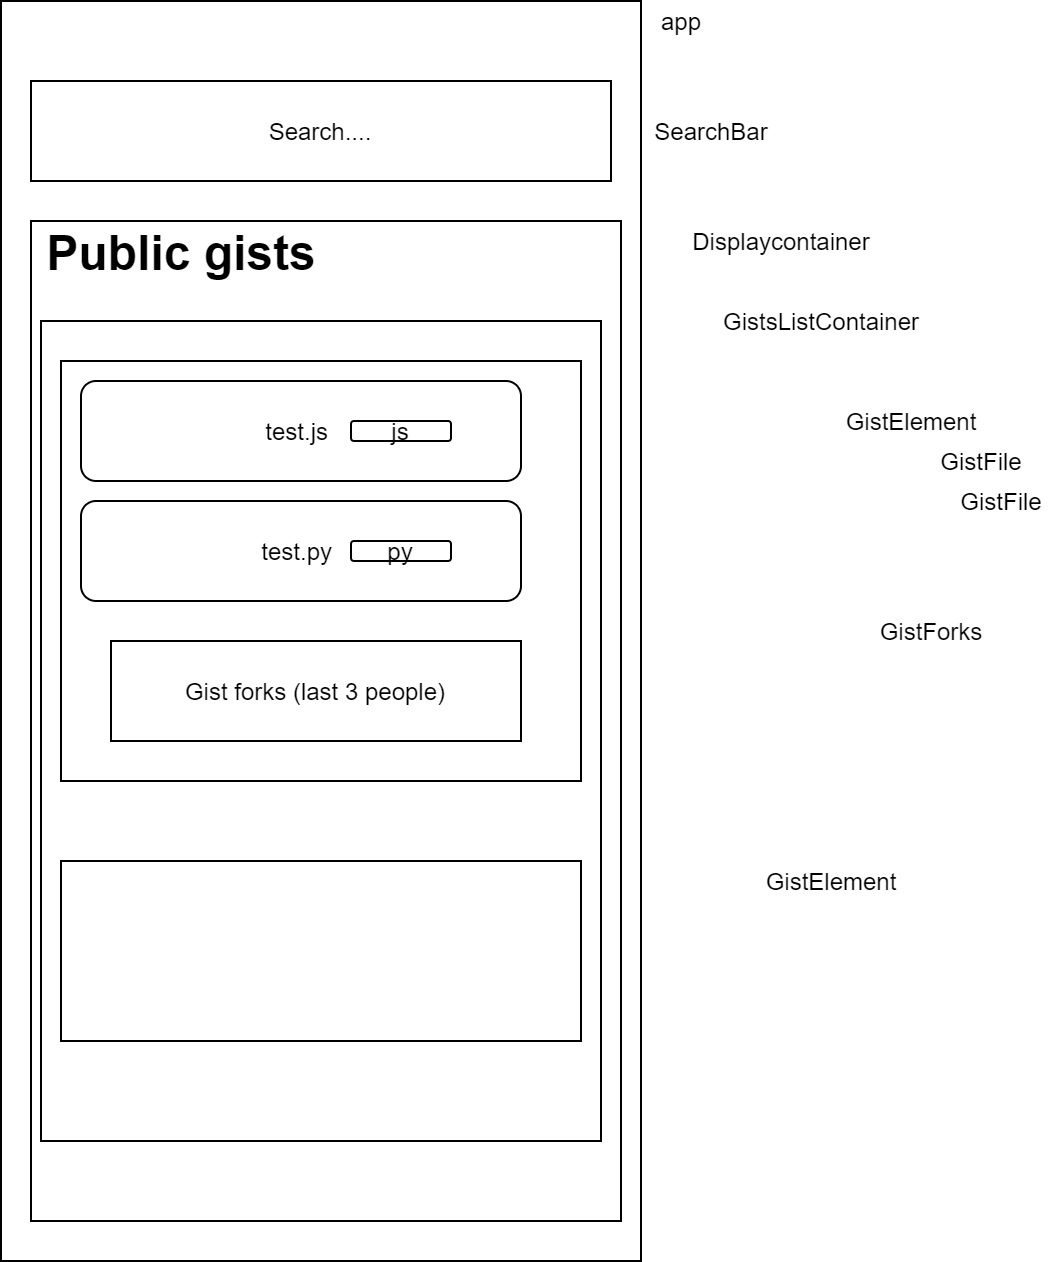

The diagram above was exported from draw.io. Its source (the exported page's mxGraphModel, read from the mxfile embedded in the PNG):
<mxGraphModel dx="1221" dy="644" grid="1" gridSize="10" guides="1" tooltips="1" connect="1" arrows="1" fold="1" page="1" pageScale="1" pageWidth="850" pageHeight="1100" math="0" shadow="0">
  <root>
    <mxCell id="0" />
    <mxCell id="1" parent="0" />
    <mxCell id="ywlaI0sLyTXKUuZhpLvI-1" value="" style="rounded=0;whiteSpace=wrap;html=1;" vertex="1" parent="1">
      <mxGeometry x="250" y="60" width="320" height="630" as="geometry" />
    </mxCell>
    <mxCell id="ywlaI0sLyTXKUuZhpLvI-2" value="app" style="text;html=1;align=center;verticalAlign=middle;resizable=0;points=[];autosize=1;strokeColor=none;fillColor=none;" vertex="1" parent="1">
      <mxGeometry x="570" y="60" width="40" height="20" as="geometry" />
    </mxCell>
    <mxCell id="ywlaI0sLyTXKUuZhpLvI-3" value="Search...." style="rounded=0;whiteSpace=wrap;html=1;" vertex="1" parent="1">
      <mxGeometry x="265" y="100" width="290" height="50" as="geometry" />
    </mxCell>
    <mxCell id="ywlaI0sLyTXKUuZhpLvI-4" value="SearchBar" style="text;html=1;align=center;verticalAlign=middle;resizable=0;points=[];autosize=1;strokeColor=none;fillColor=none;" vertex="1" parent="1">
      <mxGeometry x="570" y="115" width="70" height="20" as="geometry" />
    </mxCell>
    <mxCell id="ywlaI0sLyTXKUuZhpLvI-5" value="" style="rounded=0;whiteSpace=wrap;html=1;align=left;" vertex="1" parent="1">
      <mxGeometry x="265" y="170" width="295" height="500" as="geometry" />
    </mxCell>
    <mxCell id="ywlaI0sLyTXKUuZhpLvI-6" value="Displaycontainer" style="text;html=1;align=center;verticalAlign=middle;resizable=0;points=[];autosize=1;strokeColor=none;fillColor=none;" vertex="1" parent="1">
      <mxGeometry x="590" y="170" width="100" height="20" as="geometry" />
    </mxCell>
    <mxCell id="ywlaI0sLyTXKUuZhpLvI-7" value="&lt;h1 style=&quot;font-family: , &amp;#34;blinkmacsystemfont&amp;#34; , &amp;#34;segoe ui&amp;#34; , &amp;#34;roboto&amp;#34; , &amp;#34;oxygen&amp;#34; , &amp;#34;ubuntu&amp;#34; , &amp;#34;cantarell&amp;#34; , &amp;#34;fira sans&amp;#34; , &amp;#34;droid sans&amp;#34; , &amp;#34;helvetica neue&amp;#34; , sans-serif&quot;&gt;&lt;font style=&quot;font-size: 24px&quot;&gt;Public gists&lt;/font&gt;&lt;/h1&gt;&lt;div style=&quot;font-size: 24px&quot;&gt;&lt;br&gt;&lt;/div&gt;&lt;div style=&quot;font-family: , &amp;#34;blinkmacsystemfont&amp;#34; , &amp;#34;segoe ui&amp;#34; , &amp;#34;roboto&amp;#34; , &amp;#34;oxygen&amp;#34; , &amp;#34;ubuntu&amp;#34; , &amp;#34;cantarell&amp;#34; , &amp;#34;fira sans&amp;#34; , &amp;#34;droid sans&amp;#34; , &amp;#34;helvetica neue&amp;#34; , sans-serif ; font-size: medium&quot;&gt;&lt;div&gt;&lt;/div&gt;&lt;/div&gt;" style="text;html=1;align=center;verticalAlign=middle;resizable=0;points=[];autosize=1;strokeColor=none;fillColor=none;" vertex="1" parent="1">
      <mxGeometry x="265" y="170" width="150" height="60" as="geometry" />
    </mxCell>
    <mxCell id="ywlaI0sLyTXKUuZhpLvI-8" value="" style="rounded=0;whiteSpace=wrap;html=1;" vertex="1" parent="1">
      <mxGeometry x="270" y="220" width="280" height="410" as="geometry" />
    </mxCell>
    <mxCell id="ywlaI0sLyTXKUuZhpLvI-9" value="GistsListContainer" style="text;html=1;align=center;verticalAlign=middle;resizable=0;points=[];autosize=1;strokeColor=none;fillColor=none;" vertex="1" parent="1">
      <mxGeometry x="605" y="210" width="110" height="20" as="geometry" />
    </mxCell>
    <mxCell id="ywlaI0sLyTXKUuZhpLvI-10" value="" style="rounded=0;whiteSpace=wrap;html=1;" vertex="1" parent="1">
      <mxGeometry x="280" y="240" width="260" height="210" as="geometry" />
    </mxCell>
    <mxCell id="ywlaI0sLyTXKUuZhpLvI-11" value="" style="rounded=0;whiteSpace=wrap;html=1;" vertex="1" parent="1">
      <mxGeometry x="280" y="490" width="260" height="90" as="geometry" />
    </mxCell>
    <mxCell id="ywlaI0sLyTXKUuZhpLvI-13" value="GistElement" style="text;html=1;align=center;verticalAlign=middle;resizable=0;points=[];autosize=1;strokeColor=none;fillColor=none;" vertex="1" parent="1">
      <mxGeometry x="625" y="490" width="80" height="20" as="geometry" />
    </mxCell>
    <mxCell id="ywlaI0sLyTXKUuZhpLvI-16" value="test.js&amp;nbsp;" style="rounded=1;whiteSpace=wrap;html=1;" vertex="1" parent="1">
      <mxGeometry x="290" y="250" width="220" height="50" as="geometry" />
    </mxCell>
    <mxCell id="ywlaI0sLyTXKUuZhpLvI-17" value="js" style="rounded=1;whiteSpace=wrap;html=1;" vertex="1" parent="1">
      <mxGeometry x="425" y="270" width="50" height="10" as="geometry" />
    </mxCell>
    <mxCell id="ywlaI0sLyTXKUuZhpLvI-18" value="test.py&amp;nbsp;" style="rounded=1;whiteSpace=wrap;html=1;" vertex="1" parent="1">
      <mxGeometry x="290" y="310" width="220" height="50" as="geometry" />
    </mxCell>
    <mxCell id="ywlaI0sLyTXKUuZhpLvI-20" value="py" style="rounded=1;whiteSpace=wrap;html=1;" vertex="1" parent="1">
      <mxGeometry x="425" y="330" width="50" height="10" as="geometry" />
    </mxCell>
    <mxCell id="ywlaI0sLyTXKUuZhpLvI-23" value="GistFile" style="text;html=1;align=center;verticalAlign=middle;resizable=0;points=[];autosize=1;strokeColor=none;fillColor=none;" vertex="1" parent="1">
      <mxGeometry x="710" y="280" width="60" height="20" as="geometry" />
    </mxCell>
    <mxCell id="ywlaI0sLyTXKUuZhpLvI-24" value="GistFile" style="text;html=1;align=center;verticalAlign=middle;resizable=0;points=[];autosize=1;strokeColor=none;fillColor=none;" vertex="1" parent="1">
      <mxGeometry x="720" y="300" width="60" height="20" as="geometry" />
    </mxCell>
    <mxCell id="ywlaI0sLyTXKUuZhpLvI-25" value="GistForks" style="text;html=1;align=center;verticalAlign=middle;resizable=0;points=[];autosize=1;strokeColor=none;fillColor=none;" vertex="1" parent="1">
      <mxGeometry x="680" y="365" width="70" height="20" as="geometry" />
    </mxCell>
    <mxCell id="ywlaI0sLyTXKUuZhpLvI-26" value="GistElement" style="text;html=1;align=center;verticalAlign=middle;resizable=0;points=[];autosize=1;strokeColor=none;fillColor=none;" vertex="1" parent="1">
      <mxGeometry x="665" y="260" width="80" height="20" as="geometry" />
    </mxCell>
    <mxCell id="ywlaI0sLyTXKUuZhpLvI-28" value="Gist forks (last 3 people)" style="rounded=0;whiteSpace=wrap;html=1;" vertex="1" parent="1">
      <mxGeometry x="305" y="380" width="205" height="50" as="geometry" />
    </mxCell>
  </root>
</mxGraphModel>